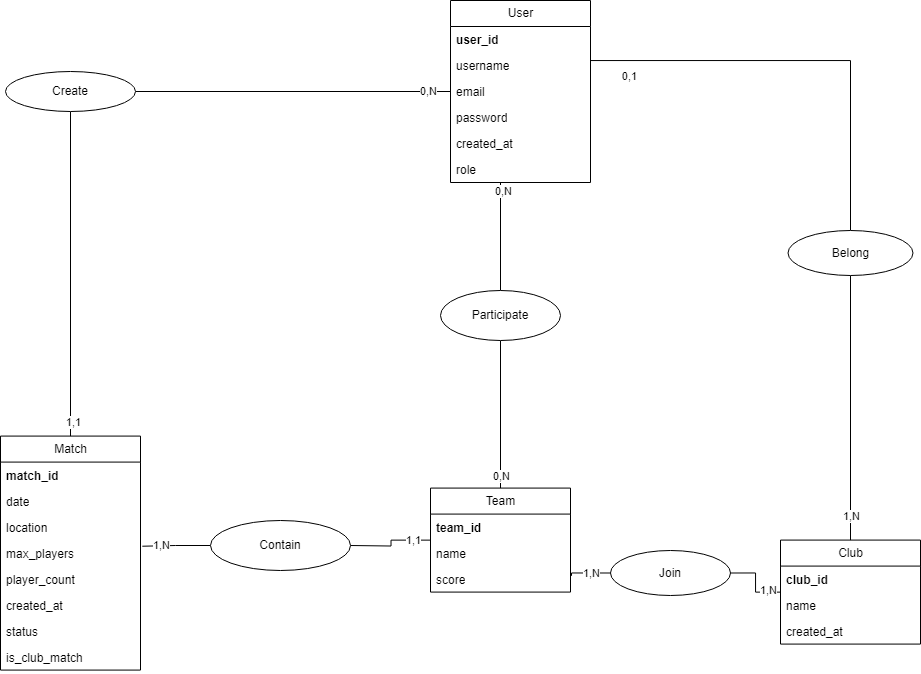

The diagram above was exported from draw.io. Its source (the exported page's mxGraphModel, read from the mxfile embedded in the PNG):
<mxGraphModel dx="2336" dy="2121" grid="1" gridSize="10" guides="1" tooltips="1" connect="1" arrows="1" fold="1" page="1" pageScale="1" pageWidth="827" pageHeight="1169" background="none" math="0" shadow="0">
  <root>
    <mxCell id="0" />
    <mxCell id="1" parent="0" />
    <mxCell id="NJVvF5t4o71iBQingUIH-2" style="edgeStyle=orthogonalEdgeStyle;rounded=0;orthogonalLoop=1;jettySize=auto;html=1;endArrow=none;endFill=0;" parent="1" source="NJVvF5t4o71iBQingUIH-5" target="3wjp1ItKfwECcYV-Bwi8-92" edge="1">
      <mxGeometry relative="1" as="geometry" />
    </mxCell>
    <mxCell id="NJVvF5t4o71iBQingUIH-7" value="1,1" style="edgeLabel;html=1;align=center;verticalAlign=middle;resizable=0;points=[];" parent="NJVvF5t4o71iBQingUIH-2" vertex="1" connectable="0">
      <mxGeometry x="0.9107" y="2" relative="1" as="geometry">
        <mxPoint as="offset" />
      </mxGeometry>
    </mxCell>
    <mxCell id="3wjp1ItKfwECcYV-Bwi8-82" value="User" style="swimlane;fontStyle=0;childLayout=stackLayout;horizontal=1;startSize=26;fillColor=none;horizontalStack=0;resizeParent=1;resizeParentMax=0;resizeLast=0;collapsible=1;marginBottom=0;html=1;" parent="1" vertex="1">
      <mxGeometry x="-310" y="-50" width="140" height="182" as="geometry" />
    </mxCell>
    <mxCell id="3wjp1ItKfwECcYV-Bwi8-83" value="&lt;b&gt;user_id&amp;nbsp;&lt;/b&gt;" style="text;strokeColor=none;fillColor=none;align=left;verticalAlign=top;spacingLeft=4;spacingRight=4;overflow=hidden;rotatable=0;points=[[0,0.5],[1,0.5]];portConstraint=eastwest;whiteSpace=wrap;html=1;" parent="3wjp1ItKfwECcYV-Bwi8-82" vertex="1">
      <mxGeometry y="26" width="140" height="26" as="geometry" />
    </mxCell>
    <mxCell id="3wjp1ItKfwECcYV-Bwi8-84" value="username" style="text;strokeColor=none;fillColor=none;align=left;verticalAlign=top;spacingLeft=4;spacingRight=4;overflow=hidden;rotatable=0;points=[[0,0.5],[1,0.5]];portConstraint=eastwest;whiteSpace=wrap;html=1;" parent="3wjp1ItKfwECcYV-Bwi8-82" vertex="1">
      <mxGeometry y="52" width="140" height="26" as="geometry" />
    </mxCell>
    <mxCell id="3wjp1ItKfwECcYV-Bwi8-85" value="email" style="text;strokeColor=none;fillColor=none;align=left;verticalAlign=top;spacingLeft=4;spacingRight=4;overflow=hidden;rotatable=0;points=[[0,0.5],[1,0.5]];portConstraint=eastwest;whiteSpace=wrap;html=1;" parent="3wjp1ItKfwECcYV-Bwi8-82" vertex="1">
      <mxGeometry y="78" width="140" height="26" as="geometry" />
    </mxCell>
    <mxCell id="3wjp1ItKfwECcYV-Bwi8-90" value="password" style="text;strokeColor=none;fillColor=none;align=left;verticalAlign=top;spacingLeft=4;spacingRight=4;overflow=hidden;rotatable=0;points=[[0,0.5],[1,0.5]];portConstraint=eastwest;whiteSpace=wrap;html=1;" parent="3wjp1ItKfwECcYV-Bwi8-82" vertex="1">
      <mxGeometry y="104" width="140" height="26" as="geometry" />
    </mxCell>
    <mxCell id="3wjp1ItKfwECcYV-Bwi8-91" value="created_at" style="text;strokeColor=none;fillColor=none;align=left;verticalAlign=top;spacingLeft=4;spacingRight=4;overflow=hidden;rotatable=0;points=[[0,0.5],[1,0.5]];portConstraint=eastwest;whiteSpace=wrap;html=1;" parent="3wjp1ItKfwECcYV-Bwi8-82" vertex="1">
      <mxGeometry y="130" width="140" height="26" as="geometry" />
    </mxCell>
    <mxCell id="NJVvF5t4o71iBQingUIH-1" value="role" style="text;strokeColor=none;fillColor=none;align=left;verticalAlign=top;spacingLeft=4;spacingRight=4;overflow=hidden;rotatable=0;points=[[0,0.5],[1,0.5]];portConstraint=eastwest;whiteSpace=wrap;html=1;" parent="3wjp1ItKfwECcYV-Bwi8-82" vertex="1">
      <mxGeometry y="156" width="140" height="26" as="geometry" />
    </mxCell>
    <mxCell id="3wjp1ItKfwECcYV-Bwi8-92" value="Match" style="swimlane;fontStyle=0;childLayout=stackLayout;horizontal=1;startSize=26;fillColor=none;horizontalStack=0;resizeParent=1;resizeParentMax=0;resizeLast=0;collapsible=1;marginBottom=0;html=1;" parent="1" vertex="1">
      <mxGeometry x="-760" y="385.58" width="140" height="234" as="geometry" />
    </mxCell>
    <mxCell id="3wjp1ItKfwECcYV-Bwi8-93" value="&lt;b&gt;match_id&lt;/b&gt;" style="text;strokeColor=none;fillColor=none;align=left;verticalAlign=top;spacingLeft=4;spacingRight=4;overflow=hidden;rotatable=0;points=[[0,0.5],[1,0.5]];portConstraint=eastwest;whiteSpace=wrap;html=1;" parent="3wjp1ItKfwECcYV-Bwi8-92" vertex="1">
      <mxGeometry y="26" width="140" height="26" as="geometry" />
    </mxCell>
    <mxCell id="3wjp1ItKfwECcYV-Bwi8-94" value="date" style="text;strokeColor=none;fillColor=none;align=left;verticalAlign=top;spacingLeft=4;spacingRight=4;overflow=hidden;rotatable=0;points=[[0,0.5],[1,0.5]];portConstraint=eastwest;whiteSpace=wrap;html=1;" parent="3wjp1ItKfwECcYV-Bwi8-92" vertex="1">
      <mxGeometry y="52" width="140" height="26" as="geometry" />
    </mxCell>
    <mxCell id="3wjp1ItKfwECcYV-Bwi8-95" value="location" style="text;strokeColor=none;fillColor=none;align=left;verticalAlign=top;spacingLeft=4;spacingRight=4;overflow=hidden;rotatable=0;points=[[0,0.5],[1,0.5]];portConstraint=eastwest;whiteSpace=wrap;html=1;" parent="3wjp1ItKfwECcYV-Bwi8-92" vertex="1">
      <mxGeometry y="78" width="140" height="26" as="geometry" />
    </mxCell>
    <mxCell id="3wjp1ItKfwECcYV-Bwi8-96" value="max_players" style="text;strokeColor=none;fillColor=none;align=left;verticalAlign=top;spacingLeft=4;spacingRight=4;overflow=hidden;rotatable=0;points=[[0,0.5],[1,0.5]];portConstraint=eastwest;whiteSpace=wrap;html=1;" parent="3wjp1ItKfwECcYV-Bwi8-92" vertex="1">
      <mxGeometry y="104" width="140" height="26" as="geometry" />
    </mxCell>
    <mxCell id="TBK-Ih02_hTE8HgUlPic-37" value="player_count" style="text;strokeColor=none;fillColor=none;align=left;verticalAlign=top;spacingLeft=4;spacingRight=4;overflow=hidden;rotatable=0;points=[[0,0.5],[1,0.5]];portConstraint=eastwest;whiteSpace=wrap;html=1;" parent="3wjp1ItKfwECcYV-Bwi8-92" vertex="1">
      <mxGeometry y="130" width="140" height="26" as="geometry" />
    </mxCell>
    <mxCell id="3wjp1ItKfwECcYV-Bwi8-97" value="created_at" style="text;strokeColor=none;fillColor=none;align=left;verticalAlign=top;spacingLeft=4;spacingRight=4;overflow=hidden;rotatable=0;points=[[0,0.5],[1,0.5]];portConstraint=eastwest;whiteSpace=wrap;html=1;" parent="3wjp1ItKfwECcYV-Bwi8-92" vertex="1">
      <mxGeometry y="156" width="140" height="26" as="geometry" />
    </mxCell>
    <mxCell id="3wjp1ItKfwECcYV-Bwi8-98" value="status" style="text;strokeColor=none;fillColor=none;align=left;verticalAlign=top;spacingLeft=4;spacingRight=4;overflow=hidden;rotatable=0;points=[[0,0.5],[1,0.5]];portConstraint=eastwest;whiteSpace=wrap;html=1;" parent="3wjp1ItKfwECcYV-Bwi8-92" vertex="1">
      <mxGeometry y="182" width="140" height="26" as="geometry" />
    </mxCell>
    <mxCell id="3wjp1ItKfwECcYV-Bwi8-99" value="is_club_match" style="text;strokeColor=none;fillColor=none;align=left;verticalAlign=top;spacingLeft=4;spacingRight=4;overflow=hidden;rotatable=0;points=[[0,0.5],[1,0.5]];portConstraint=eastwest;whiteSpace=wrap;html=1;" parent="3wjp1ItKfwECcYV-Bwi8-92" vertex="1">
      <mxGeometry y="208" width="140" height="26" as="geometry" />
    </mxCell>
    <mxCell id="3wjp1ItKfwECcYV-Bwi8-100" value="Club" style="swimlane;fontStyle=0;childLayout=stackLayout;horizontal=1;startSize=26;fillColor=none;horizontalStack=0;resizeParent=1;resizeParentMax=0;resizeLast=0;collapsible=1;marginBottom=0;html=1;" parent="1" vertex="1">
      <mxGeometry x="20" y="489.58000000000004" width="140" height="104" as="geometry" />
    </mxCell>
    <mxCell id="3wjp1ItKfwECcYV-Bwi8-101" value="&lt;b&gt;club_id&lt;/b&gt;" style="text;strokeColor=none;fillColor=none;align=left;verticalAlign=top;spacingLeft=4;spacingRight=4;overflow=hidden;rotatable=0;points=[[0,0.5],[1,0.5]];portConstraint=eastwest;whiteSpace=wrap;html=1;" parent="3wjp1ItKfwECcYV-Bwi8-100" vertex="1">
      <mxGeometry y="26" width="140" height="26" as="geometry" />
    </mxCell>
    <mxCell id="3wjp1ItKfwECcYV-Bwi8-102" value="name" style="text;strokeColor=none;fillColor=none;align=left;verticalAlign=top;spacingLeft=4;spacingRight=4;overflow=hidden;rotatable=0;points=[[0,0.5],[1,0.5]];portConstraint=eastwest;whiteSpace=wrap;html=1;" parent="3wjp1ItKfwECcYV-Bwi8-100" vertex="1">
      <mxGeometry y="52" width="140" height="26" as="geometry" />
    </mxCell>
    <mxCell id="3wjp1ItKfwECcYV-Bwi8-105" value="created_at" style="text;strokeColor=none;fillColor=none;align=left;verticalAlign=top;spacingLeft=4;spacingRight=4;overflow=hidden;rotatable=0;points=[[0,0.5],[1,0.5]];portConstraint=eastwest;whiteSpace=wrap;html=1;" parent="3wjp1ItKfwECcYV-Bwi8-100" vertex="1">
      <mxGeometry y="78" width="140" height="26" as="geometry" />
    </mxCell>
    <mxCell id="3wjp1ItKfwECcYV-Bwi8-114" style="edgeStyle=orthogonalEdgeStyle;rounded=0;orthogonalLoop=1;jettySize=auto;html=1;endArrow=none;endFill=0;" parent="1" source="H8fp3sSYfW41LBCDFNIx-36" target="3wjp1ItKfwECcYV-Bwi8-100" edge="1">
      <mxGeometry relative="1" as="geometry">
        <Array as="points" />
      </mxGeometry>
    </mxCell>
    <mxCell id="3wjp1ItKfwECcYV-Bwi8-117" value="1,N" style="edgeLabel;html=1;align=center;verticalAlign=middle;resizable=0;points=[];" parent="3wjp1ItKfwECcYV-Bwi8-114" vertex="1" connectable="0">
      <mxGeometry x="0.9003" y="-1" relative="1" as="geometry">
        <mxPoint x="1" y="-11" as="offset" />
      </mxGeometry>
    </mxCell>
    <mxCell id="3wjp1ItKfwECcYV-Bwi8-121" value="Team" style="swimlane;fontStyle=0;childLayout=stackLayout;horizontal=1;startSize=26;fillColor=none;horizontalStack=0;resizeParent=1;resizeParentMax=0;resizeLast=0;collapsible=1;marginBottom=0;html=1;" parent="1" vertex="1">
      <mxGeometry x="-330" y="437.58" width="140" height="104" as="geometry">
        <mxRectangle x="-60" y="256" width="110" height="30" as="alternateBounds" />
      </mxGeometry>
    </mxCell>
    <mxCell id="3wjp1ItKfwECcYV-Bwi8-122" value="&lt;b&gt;team_id&lt;/b&gt;" style="text;strokeColor=none;fillColor=none;align=left;verticalAlign=top;spacingLeft=4;spacingRight=4;overflow=hidden;rotatable=0;points=[[0,0.5],[1,0.5]];portConstraint=eastwest;whiteSpace=wrap;html=1;" parent="3wjp1ItKfwECcYV-Bwi8-121" vertex="1">
      <mxGeometry y="26" width="140" height="26" as="geometry" />
    </mxCell>
    <mxCell id="3wjp1ItKfwECcYV-Bwi8-124" value="name" style="text;strokeColor=none;fillColor=none;align=left;verticalAlign=top;spacingLeft=4;spacingRight=4;overflow=hidden;rotatable=0;points=[[0,0.5],[1,0.5]];portConstraint=eastwest;whiteSpace=wrap;html=1;" parent="3wjp1ItKfwECcYV-Bwi8-121" vertex="1">
      <mxGeometry y="52" width="140" height="26" as="geometry" />
    </mxCell>
    <mxCell id="TBK-Ih02_hTE8HgUlPic-39" value="score" style="text;strokeColor=none;fillColor=none;align=left;verticalAlign=top;spacingLeft=4;spacingRight=4;overflow=hidden;rotatable=0;points=[[0,0.5],[1,0.5]];portConstraint=eastwest;whiteSpace=wrap;html=1;" parent="3wjp1ItKfwECcYV-Bwi8-121" vertex="1">
      <mxGeometry y="78" width="140" height="26" as="geometry" />
    </mxCell>
    <mxCell id="3wjp1ItKfwECcYV-Bwi8-146" style="edgeStyle=orthogonalEdgeStyle;rounded=0;orthogonalLoop=1;jettySize=auto;html=1;entryX=0.5;entryY=0;entryDx=0;entryDy=0;endArrow=none;endFill=0;" parent="1" source="H8fp3sSYfW41LBCDFNIx-18" target="3wjp1ItKfwECcYV-Bwi8-121" edge="1">
      <mxGeometry relative="1" as="geometry" />
    </mxCell>
    <mxCell id="TBK-Ih02_hTE8HgUlPic-2" value="0,N" style="edgeLabel;html=1;align=center;verticalAlign=middle;resizable=0;points=[];" parent="3wjp1ItKfwECcYV-Bwi8-146" vertex="1" connectable="0">
      <mxGeometry x="0.9202" relative="1" as="geometry">
        <mxPoint y="-7" as="offset" />
      </mxGeometry>
    </mxCell>
    <mxCell id="TBK-Ih02_hTE8HgUlPic-13" style="edgeStyle=orthogonalEdgeStyle;rounded=0;orthogonalLoop=1;jettySize=auto;html=1;entryX=1.013;entryY=0.236;entryDx=0;entryDy=0;endArrow=none;endFill=0;entryPerimeter=0;" parent="1" source="H8fp3sSYfW41LBCDFNIx-28" target="3wjp1ItKfwECcYV-Bwi8-96" edge="1">
      <mxGeometry relative="1" as="geometry" />
    </mxCell>
    <mxCell id="TBK-Ih02_hTE8HgUlPic-17" value="1,N" style="edgeLabel;html=1;align=center;verticalAlign=middle;resizable=0;points=[];" parent="TBK-Ih02_hTE8HgUlPic-13" vertex="1" connectable="0">
      <mxGeometry x="0.8399" y="1" relative="1" as="geometry">
        <mxPoint x="13" y="-2" as="offset" />
      </mxGeometry>
    </mxCell>
    <mxCell id="H8fp3sSYfW41LBCDFNIx-15" value="" style="edgeStyle=orthogonalEdgeStyle;rounded=0;orthogonalLoop=1;jettySize=auto;html=1;entryX=0.5;entryY=0;entryDx=0;entryDy=0;endArrow=none;endFill=0;" parent="1" source="3wjp1ItKfwECcYV-Bwi8-82" target="H8fp3sSYfW41LBCDFNIx-18" edge="1">
      <mxGeometry relative="1" as="geometry">
        <mxPoint x="344" y="134" as="sourcePoint" />
        <mxPoint x="-40" y="210" as="targetPoint" />
        <Array as="points">
          <mxPoint x="-260" y="240" />
        </Array>
      </mxGeometry>
    </mxCell>
    <mxCell id="H8fp3sSYfW41LBCDFNIx-17" value="0,N" style="edgeLabel;html=1;align=center;verticalAlign=middle;resizable=0;points=[];" parent="H8fp3sSYfW41LBCDFNIx-15" vertex="1" connectable="0">
      <mxGeometry x="-0.8441" y="2" relative="1" as="geometry">
        <mxPoint as="offset" />
      </mxGeometry>
    </mxCell>
    <mxCell id="H8fp3sSYfW41LBCDFNIx-18" value="Participate" style="ellipse;whiteSpace=wrap;html=1;" parent="1" vertex="1">
      <mxGeometry x="-320" y="240" width="120" height="50" as="geometry" />
    </mxCell>
    <mxCell id="H8fp3sSYfW41LBCDFNIx-25" value="" style="edgeStyle=orthogonalEdgeStyle;rounded=0;orthogonalLoop=1;jettySize=auto;html=1;entryX=1;entryY=0.5;entryDx=0;entryDy=0;endArrow=none;endFill=0;" parent="1" source="3wjp1ItKfwECcYV-Bwi8-121" edge="1">
      <mxGeometry relative="1" as="geometry">
        <mxPoint x="-330" y="528.6190476190476" as="sourcePoint" />
        <mxPoint x="-410" y="495" as="targetPoint" />
      </mxGeometry>
    </mxCell>
    <mxCell id="H8fp3sSYfW41LBCDFNIx-26" value="1,1" style="edgeLabel;html=1;align=center;verticalAlign=middle;resizable=0;points=[];" parent="H8fp3sSYfW41LBCDFNIx-25" vertex="1" connectable="0">
      <mxGeometry x="-0.8066" y="-1" relative="1" as="geometry">
        <mxPoint x="-9" y="1" as="offset" />
      </mxGeometry>
    </mxCell>
    <mxCell id="H8fp3sSYfW41LBCDFNIx-28" value="Contain" style="ellipse;whiteSpace=wrap;html=1;" parent="1" vertex="1">
      <mxGeometry x="-550" y="470" width="140" height="50" as="geometry" />
    </mxCell>
    <mxCell id="H8fp3sSYfW41LBCDFNIx-33" value="" style="edgeStyle=orthogonalEdgeStyle;rounded=0;orthogonalLoop=1;jettySize=auto;html=1;endArrow=none;endFill=0;entryX=0.5;entryY=0;entryDx=0;entryDy=0;" parent="1" source="3wjp1ItKfwECcYV-Bwi8-82" target="H8fp3sSYfW41LBCDFNIx-36" edge="1">
      <mxGeometry relative="1" as="geometry">
        <mxPoint x="-67.5" y="10.000000000000192" as="sourcePoint" />
        <mxPoint x="132.5" y="193.94199279423444" as="targetPoint" />
        <Array as="points">
          <mxPoint x="90" y="10" />
        </Array>
      </mxGeometry>
    </mxCell>
    <mxCell id="H8fp3sSYfW41LBCDFNIx-34" value="0,1" style="edgeLabel;html=1;align=center;verticalAlign=middle;resizable=0;points=[];" parent="H8fp3sSYfW41LBCDFNIx-33" vertex="1" connectable="0">
      <mxGeometry x="-0.8362" y="-3" relative="1" as="geometry">
        <mxPoint x="4" y="12" as="offset" />
      </mxGeometry>
    </mxCell>
    <mxCell id="H8fp3sSYfW41LBCDFNIx-36" value="Belong" style="ellipse;whiteSpace=wrap;html=1;" parent="1" vertex="1">
      <mxGeometry x="27.5" y="180.00000000000003" width="125" height="45" as="geometry" />
    </mxCell>
    <mxCell id="H8fp3sSYfW41LBCDFNIx-49" style="edgeStyle=orthogonalEdgeStyle;rounded=0;orthogonalLoop=1;jettySize=auto;html=1;entryX=1.007;entryY=0.375;entryDx=0;entryDy=0;endArrow=none;endFill=0;exitX=0;exitY=0.5;exitDx=0;exitDy=0;entryPerimeter=0;" parent="1" edge="1">
      <mxGeometry relative="1" as="geometry">
        <mxPoint x="-189.01999999999998" y="525.3299999999999" as="targetPoint" />
        <mxPoint x="-149.99999999999864" y="522.5" as="sourcePoint" />
      </mxGeometry>
    </mxCell>
    <mxCell id="H8fp3sSYfW41LBCDFNIx-54" value="1,N" style="edgeLabel;html=1;align=center;verticalAlign=middle;resizable=0;points=[];" parent="H8fp3sSYfW41LBCDFNIx-49" vertex="1" connectable="0">
      <mxGeometry x="0.8005" y="-1" relative="1" as="geometry">
        <mxPoint x="18" y="1" as="offset" />
      </mxGeometry>
    </mxCell>
    <mxCell id="H8fp3sSYfW41LBCDFNIx-50" value="" style="edgeStyle=orthogonalEdgeStyle;rounded=0;orthogonalLoop=1;jettySize=auto;html=1;entryX=1;entryY=0.5;entryDx=0;entryDy=0;endArrow=none;endFill=0;" parent="1" source="3wjp1ItKfwECcYV-Bwi8-100" target="H8fp3sSYfW41LBCDFNIx-51" edge="1">
      <mxGeometry relative="1" as="geometry">
        <mxPoint y="555" as="sourcePoint" />
        <mxPoint x="-190" y="477" as="targetPoint" />
      </mxGeometry>
    </mxCell>
    <mxCell id="H8fp3sSYfW41LBCDFNIx-53" value="1,N" style="edgeLabel;html=1;align=center;verticalAlign=middle;resizable=0;points=[];" parent="H8fp3sSYfW41LBCDFNIx-50" vertex="1" connectable="0">
      <mxGeometry x="-0.6319" y="-2" relative="1" as="geometry">
        <mxPoint as="offset" />
      </mxGeometry>
    </mxCell>
    <mxCell id="H8fp3sSYfW41LBCDFNIx-51" value="Join" style="ellipse;whiteSpace=wrap;html=1;" parent="1" vertex="1">
      <mxGeometry x="-150" y="500" width="120" height="45" as="geometry" />
    </mxCell>
    <mxCell id="NJVvF5t4o71iBQingUIH-4" value="" style="edgeStyle=orthogonalEdgeStyle;rounded=0;orthogonalLoop=1;jettySize=auto;html=1;endArrow=none;endFill=0;" parent="1" source="3wjp1ItKfwECcYV-Bwi8-82" target="NJVvF5t4o71iBQingUIH-5" edge="1">
      <mxGeometry relative="1" as="geometry">
        <mxPoint x="-310" y="41" as="sourcePoint" />
        <mxPoint x="-690" y="386" as="targetPoint" />
      </mxGeometry>
    </mxCell>
    <mxCell id="NJVvF5t4o71iBQingUIH-6" value="0,N" style="edgeLabel;html=1;align=center;verticalAlign=middle;resizable=0;points=[];" parent="NJVvF5t4o71iBQingUIH-4" vertex="1" connectable="0">
      <mxGeometry x="-0.8587" y="-1" relative="1" as="geometry">
        <mxPoint as="offset" />
      </mxGeometry>
    </mxCell>
    <mxCell id="NJVvF5t4o71iBQingUIH-5" value="Create" style="ellipse;whiteSpace=wrap;html=1;" parent="1" vertex="1">
      <mxGeometry x="-755" y="21" width="130" height="40" as="geometry" />
    </mxCell>
  </root>
</mxGraphModel>